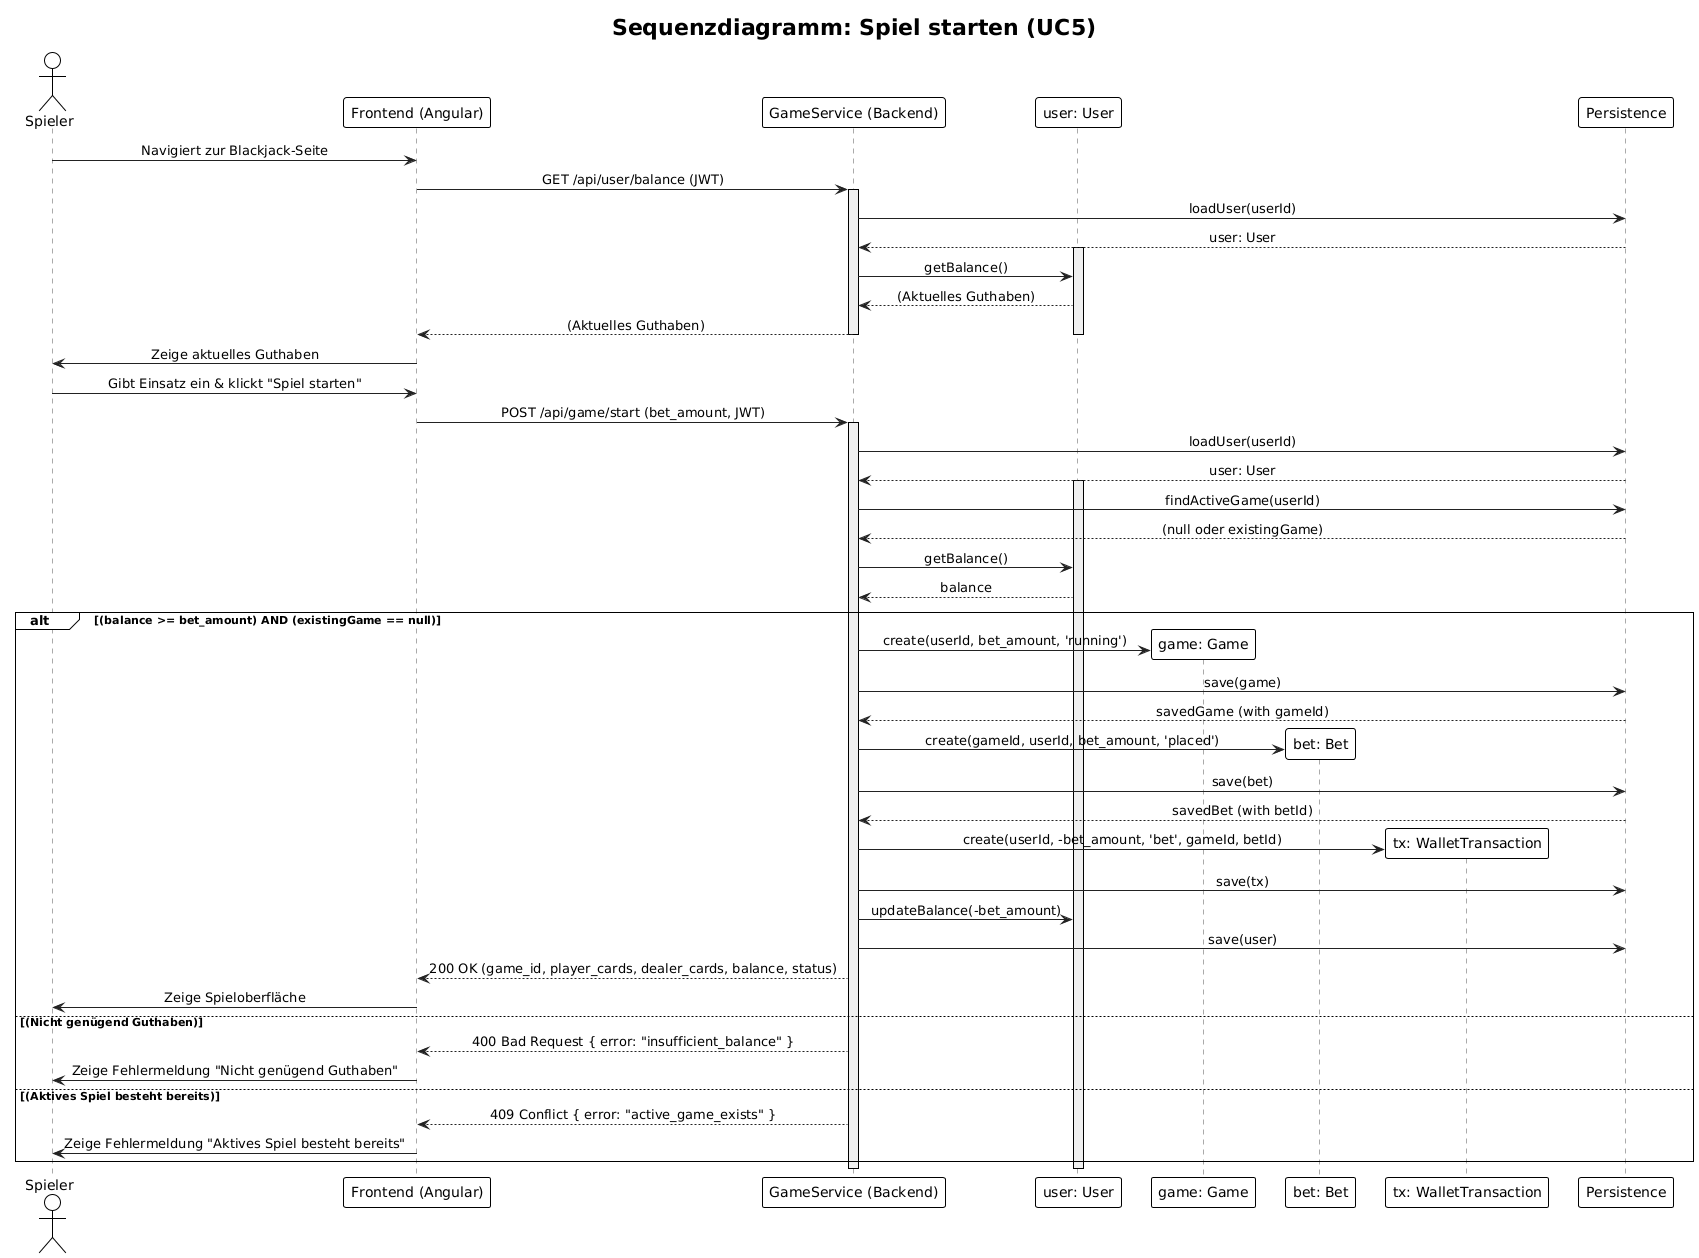

The diagram above was rendered by PlantUML. Its source (embedded in the PNG):
@startuml
!theme plain
title "Sequenzdiagramm: Spiel starten (UC5)"

actor Spieler
participant "Frontend (Angular)" as Frontend
participant "GameService (Backend)" as Service

' --- EURE KLASSEN SIND JETZT DIE LIFELINES ---
participant "user: User" as User
participant "game: Game" as Game
participant "bet: Bet" as Bet
participant "tx: WalletTransaction" as Tx
participant "Persistence" as DB
' --------------------------------------------

skinparam sequence {
    ParticipantBorderColor #333
    ParticipantBackgroundColor #EEE
    ActorBorderColor #333
    
    LifeLineBorderColor #AAA
    LifeLineBackgroundColor #F0F0F0

    ArrowColor #222
    MessageAlign center
}

Spieler -> Frontend: Navigiert zur Blackjack-Seite
Frontend -> Service: GET /api/user/balance (JWT)
activate Service

    Service -> DB: loadUser(userId)
    DB --> Service: user: User
    activate User
    
    Service -> User: getBalance()
    User --> Service: (Aktuelles Guthaben)
    Service --> Frontend: (Aktuelles Guthaben)
    
deactivate Service
deactivate User

Frontend -> Spieler: Zeige aktuelles Guthaben
Spieler -> Frontend: Gibt Einsatz ein & klickt "Spiel starten"
Frontend -> Service: POST /api/game/start (bet_amount, JWT)
activate Service

    ' 1. Lade relevante Objekte
    Service -> DB: loadUser(userId)
    DB --> Service: user: User
    activate User
    
    Service -> DB: findActiveGame(userId)
    DB --> Service: (null oder existingGame)

    ' 2. Führe Validierungen aus
    Service -> User: getBalance()
    User --> Service: balance

    alt (balance >= bet_amount) AND (existingGame == null)
        ' Happy Path
        ' 3. Erstelle das Spiel (Initialisiere Spiel, Mischen...)
        Service -> Game ** : create(userId, bet_amount, 'running')
        Service -> DB: save(game)
        DB --> Service: savedGame (with gameId)
        
        ' 4. Erstelle die Hauptwette
        Service -> Bet ** : create(gameId, userId, bet_amount, 'placed')
        Service -> DB: save(bet)
        DB --> Service: savedBet (with betId)

        ' 5. Erstelle Transaktion & aktualisiere Guthaben (SRP)
        Service -> Tx ** : create(userId, -bet_amount, 'bet', gameId, betId)
        Service -> DB: save(tx)
        
        Service -> User: updateBalance(-bet_amount)
        Service -> DB: save(user)
        
        Service --> Frontend: 200 OK (game_id, player_cards, dealer_cards, balance, status)
        Frontend -> Spieler: Zeige Spieloberfläche

    else (Nicht genügend Guthaben)
        Service --> Frontend: 400 Bad Request { error: "insufficient_balance" }
        Frontend -> Spieler: Zeige Fehlermeldung "Nicht genügend Guthaben"
        
    else (Aktives Spiel besteht bereits)
        Service --> Frontend: 409 Conflict { error: "active_game_exists" }
        Frontend -> Spieler: Zeige Fehlermeldung "Aktives Spiel besteht bereits"
    end
    
    deactivate User
deactivate Service
@enduml